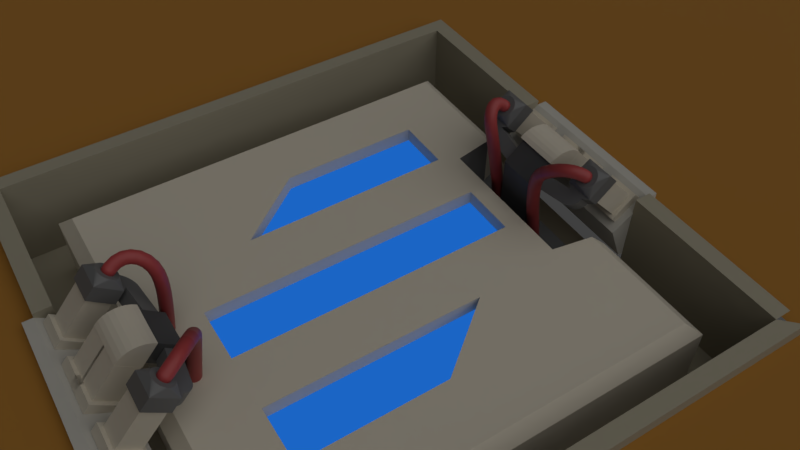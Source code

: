 # Source: ocs_concept_3d.blend  (saved by Blender 2.79.0; exported with 4.5.12 LTS)
import bpy
from mathutils import Matrix  # noqa: F401  (used for matrix-valued properties, if any)

bpy.ops.wm.read_factory_settings(use_empty=True)
scene = bpy.context.scene
scene.name = 'Scene'

# ---- collections
col_collection_1 = bpy.data.collections.new('Collection 1'); scene.collection.children.link(col_collection_1)

# ---- materials (node trees are filled in below, after node groups)
mat_socket_inner = bpy.data.materials.new('Socket Inner')
mat_socket_inner.alpha_threshold = 0.0
mat_socket_inner.roughness = 0.5
mat_module = bpy.data.materials.new('Module')
mat_module.alpha_threshold = 0.0
mat_module.roughness = 0.5
mat_socket_inner_dark = bpy.data.materials.new('Socket Inner Dark')
mat_socket_inner_dark.alpha_threshold = 0.0
mat_socket_inner_dark.roughness = 0.5
mat_socket_outer_connector_base = bpy.data.materials.new('Socket Outer Connector Base')
mat_socket_outer_connector_base.alpha_threshold = 0.0
mat_socket_outer_connector_base.roughness = 0.5
mat_pipe = bpy.data.materials.new('Pipe')
mat_pipe.alpha_threshold = 0.0
mat_pipe.roughness = 0.5
mat_ground = bpy.data.materials.new('GRound')
mat_ground.alpha_threshold = 0.0
mat_ground.roughness = 0.5
mat_ground.line_color = (0.0, 0.0, 0.0, 1.0)
mat_connector_arm = bpy.data.materials.new('Connector Arm')
mat_connector_arm.alpha_threshold = 0.0
mat_connector_arm.roughness = 0.5
mat_connector_arm_2 = bpy.data.materials.new('Connector Arm 2')
mat_connector_arm_2.alpha_threshold = 0.0
mat_connector_arm_2.roughness = 0.5
mat_socket_outer = bpy.data.materials.new('Socket_Outer')
mat_socket_outer.alpha_threshold = 0.0
mat_socket_outer.roughness = 0.5
mat_socket_outer.line_color = (0.0, 0.0, 0.0, 1.0)

# ---- material node trees
mat_socket_inner.use_nodes = True; mat_socket_inner.node_tree.nodes.clear()
_N = mat_socket_inner.node_tree.nodes; _L = mat_socket_inner.node_tree.links
n0 = _N.new('ShaderNodeOutputMaterial'); n0.name = 'Material Output'; n0.location = (300, 300)
n1 = _N.new('ShaderNodeBsdfPrincipled'); n1.name = 'Principled BSDF'; n1.location = (10, 300)
n1.width = 150
n1.subsurface_method = 'BURLEY'
n1.inputs[0].default_value = (0.6731, 0.623, 0.5232, 1.0)
n1.inputs[1].default_value = 0.6022
n1.inputs[2].default_value = 0.81
n1.inputs[3].default_value = 1.45
n1.inputs[9].default_value = (1.0, 1.0, 1.0)
_L.new(n1.outputs[0], n0.inputs[0])
n0.is_active_output = True
mat_module.use_nodes = True; mat_module.node_tree.nodes.clear()
_N = mat_module.node_tree.nodes; _L = mat_module.node_tree.links
n0 = _N.new('ShaderNodeOutputMaterial'); n0.name = 'Material Output'; n0.location = (300, 300)
n1 = _N.new('ShaderNodeEmission'); n1.name = 'Emission'; n1.location = (10, 300)
n1.inputs[0].default_value = (0.01547, 0.1869, 0.8, 1.0)
n1.inputs[1].default_value = 0.7
_L.new(n1.outputs[0], n0.inputs[0])
n0.is_active_output = True
mat_socket_inner_dark.use_nodes = True; mat_socket_inner_dark.node_tree.nodes.clear()
_N = mat_socket_inner_dark.node_tree.nodes; _L = mat_socket_inner_dark.node_tree.links
n0 = _N.new('ShaderNodeOutputMaterial'); n0.name = 'Material Output'; n0.location = (300, 300)
n1 = _N.new('ShaderNodeBsdfDiffuse'); n1.name = 'Diffuse BSDF'; n1.location = (10, 300)
n1.inputs[0].default_value = (0.1744, 0.1744, 0.1744, 1.0)
_L.new(n1.outputs[0], n0.inputs[0])
n0.is_active_output = True
mat_socket_outer_connector_base.use_nodes = True; mat_socket_outer_connector_base.node_tree.nodes.clear()
_N = mat_socket_outer_connector_base.node_tree.nodes; _L = mat_socket_outer_connector_base.node_tree.links
n0 = _N.new('ShaderNodeOutputMaterial'); n0.name = 'Material Output'; n0.location = (300, 300)
n1 = _N.new('ShaderNodeBsdfPrincipled'); n1.name = 'Principled BSDF'; n1.location = (10, 300)
n1.width = 150
n1.subsurface_method = 'BURLEY'
n1.inputs[0].default_value = (0.6731, 0.6588, 0.6172, 1.0)
n1.inputs[1].default_value = 1.0
n1.inputs[2].default_value = 1.0
n1.inputs[3].default_value = 1.45
n1.inputs[9].default_value = (1.0, 1.0, 1.0)
_L.new(n1.outputs[0], n0.inputs[0])
n0.is_active_output = True
mat_pipe.use_nodes = True; mat_pipe.node_tree.nodes.clear()
_N = mat_pipe.node_tree.nodes; _L = mat_pipe.node_tree.links
n0 = _N.new('ShaderNodeOutputMaterial'); n0.name = 'Material Output'; n0.location = (300, 300)
n1 = _N.new('ShaderNodeBsdfPrincipled'); n1.name = 'Principled BSDF'; n1.location = (10, 300)
n1.width = 150
n1.subsurface_method = 'BURLEY'
n1.inputs[0].default_value = (0.3363, 0.04094, 0.04206, 1.0)
n1.inputs[2].default_value = 0.4803
n1.inputs[3].default_value = 1.45
n1.inputs[9].default_value = (1.0, 1.0, 1.0)
_L.new(n1.outputs[0], n0.inputs[0])
n0.is_active_output = True
mat_ground.use_nodes = True; mat_ground.node_tree.nodes.clear()
_N = mat_ground.node_tree.nodes; _L = mat_ground.node_tree.links
n0 = _N.new('ShaderNodeOutputMaterial'); n0.name = 'Material Output'; n0.location = (300, 300)
n1 = _N.new('ShaderNodeBsdfPrincipled'); n1.name = 'Principled BSDF'; n1.location = (10, 300)
n1.width = 150
n1.subsurface_method = 'BURLEY'
n1.inputs[0].default_value = (0.3111, 0.1375, 0.017, 1.0)
n1.inputs[2].default_value = 1.0
n1.inputs[3].default_value = 1.45
n1.inputs[9].default_value = (1.0, 1.0, 1.0)
_L.new(n1.outputs[0], n0.inputs[0])
n0.is_active_output = True
mat_connector_arm.use_nodes = True; mat_connector_arm.node_tree.nodes.clear()
_N = mat_connector_arm.node_tree.nodes; _L = mat_connector_arm.node_tree.links
n0 = _N.new('ShaderNodeOutputMaterial'); n0.name = 'Material Output'; n0.location = (300, 300)
n1 = _N.new('ShaderNodeBsdfPrincipled'); n1.name = 'Principled BSDF'; n1.location = (10, 300)
n1.width = 150
n1.subsurface_method = 'BURLEY'
n1.inputs[0].default_value = (0.05141, 0.05141, 0.05141, 1.0)
n1.inputs[2].default_value = 0.5419
n1.inputs[3].default_value = 1.45
n1.inputs[9].default_value = (1.0, 1.0, 1.0)
_L.new(n1.outputs[0], n0.inputs[0])
n0.is_active_output = True
mat_connector_arm_2.use_nodes = True; mat_connector_arm_2.node_tree.nodes.clear()
_N = mat_connector_arm_2.node_tree.nodes; _L = mat_connector_arm_2.node_tree.links
n0 = _N.new('ShaderNodeOutputMaterial'); n0.name = 'Material Output'; n0.location = (300, 300)
n1 = _N.new('ShaderNodeBsdfPrincipled'); n1.name = 'Principled BSDF'; n1.location = (10, 300)
n1.width = 150
n1.subsurface_method = 'BURLEY'
n1.inputs[0].default_value = (0.1156, 0.1156, 0.1156, 1.0)
n1.inputs[2].default_value = 0.4703
n1.inputs[3].default_value = 1.45
n1.inputs[9].default_value = (1.0, 1.0, 1.0)
_L.new(n1.outputs[0], n0.inputs[0])
n0.is_active_output = True
mat_socket_outer.use_nodes = True; mat_socket_outer.node_tree.nodes.clear()
_N = mat_socket_outer.node_tree.nodes; _L = mat_socket_outer.node_tree.links
n0 = _N.new('ShaderNodeOutputMaterial'); n0.name = 'Material Output'; n0.location = (300, 300)
n1 = _N.new('ShaderNodeBsdfPrincipled'); n1.name = 'Principled BSDF'; n1.location = (10, 300)
n1.width = 150
n1.subsurface_method = 'BURLEY'
n1.inputs[0].default_value = (0.3694, 0.3378, 0.2527, 1.0)
n1.inputs[1].default_value = 0.4767
n1.inputs[2].default_value = 0.7699
n1.inputs[3].default_value = 1.45
n1.inputs[9].default_value = (1.0, 1.0, 1.0)
_L.new(n1.outputs[0], n0.inputs[0])
n0.is_active_output = True

# ---- world
world_world = bpy.data.worlds.new('World'); scene.world = world_world
world_world.color = (0.05088, 0.05088, 0.05088)
world_world.use_sun_shadow = False
world_world.sun_shadow_jitter_overblur = 0.0
world_world.cycles.sampling_method = 'MANUAL'

# ---- cameras
cam_camera = bpy.data.cameras.new('Camera')
cam_camera.clip_end = 100.0
cam_camera.lens = 35.0
cam_camera.sensor_width = 32.0
cam_camera.sensor_height = 18.0
cam_camera.ortho_scale = 7.314
cam_camera.dof.focus_distance = 0.0

# ---- lights
light_lamp = bpy.data.lights.new('Lamp', 'SUN')
light_lamp.transmission_factor = 0.0
light_lamp.cutoff_distance = 30.0
light_lamp.angle = 1.571
light_lamp.energy = 1.0
light_lamp.shadow_buffer_clip_start = 1.001
light_lamp.shadow_soft_size = 1.0
light_lamp.shadow_cascade_max_distance = 1000.0

# ---- meshes
me_plane_002 = bpy.data.meshes.new('Plane.002')
me_plane_002.from_pydata([(-0.4138, 1.235, 0.02064), (0.4138, 1.235, 0.02064), (-0.4138, 1.321, 0.02064), (0.4138, 1.321, 0.02064), (-0.4138, 1.235, -0.2416), (0.4138, 1.235, -0.2416), (-0.4138, 1.211, -0.2416), (0.4138, 1.211, -0.2416), (-0.4138, 1.128, -0.03884), (0.4138, 1.128, -0.03884), (-0.4138, 1.321, 0.09585), (0.4138, 1.321, 0.09585), (0.4138, 1.371, 0.02064), (-0.4138, 1.371, 0.02064), (0.4138, 1.371, 0.09585), (-0.4138, 1.371, 0.09585)], [], [(0, 1, 3, 2), (1, 0, 4, 5), (5, 4, 6, 7), (7, 6, 8, 9), (3, 11, 14, 12), (8, 10, 11, 9), (13, 12, 14, 15), (11, 10, 15, 14), (2, 3, 12, 13), (10, 2, 13, 15), (1, 5, 7, 9, 11, 3), (2, 10, 8, 6, 4, 0)])
me_plane_002.polygons.foreach_set('material_index', [3, 3, 3, 3, 3, 3, 3, 3, 3, 3, 3, 3])
me_plane_002.materials.append(mat_socket_inner)
me_plane_002.materials.append(mat_module)
me_plane_002.materials.append(mat_socket_inner_dark)
me_plane_002.materials.append(mat_socket_outer_connector_base)
me_plane_002.use_remesh_preserve_volume = False
me_plane_002.use_remesh_preserve_attributes = False
me_plane_002.use_mirror_vertex_groups = False
me_plane_002.update()
me_cylinder = bpy.data.meshes.new('Cylinder')
me_cylinder.from_pydata([(7.374e-08, 0.02435, -0.0136), (7.374e-08, 0.02435, 0.0136), (0.00475, 0.02388, -0.0136), (0.00475, 0.02388, 0.0136), (0.009317, 0.02249, -0.0136), (0.009317, 0.02249, 0.0136), (0.01353, 0.02024, -0.0136), (0.01353, 0.02024, 0.0136), (0.01721, 0.01722, -0.0136), (0.01721, 0.01722, 0.0136), (0.02024, 0.01353, -0.0136), (0.02024, 0.01353, 0.0136), (0.02249, 0.009317, -0.0136), (0.02249, 0.009317, 0.0136), (0.02388, 0.00475, -0.0136), (0.02388, 0.00475, 0.0136), (0.02435, 3.346e-07, -0.0136), (0.02435, 3.346e-07, 0.0136), (0.02388, -0.004749, -0.0136), (0.02388, -0.004749, 0.0136), (0.02249, -0.009316, -0.0136), (0.02249, -0.009316, 0.0136), (0.02024, -0.01353, -0.0136), (0.02024, -0.01353, 0.0136), (0.01721, -0.01721, -0.0136), (0.01721, -0.01721, 0.0136), (0.01353, -0.02024, -0.0136), (0.01353, -0.02024, 0.0136), (0.009317, -0.02249, -0.0136), (0.009317, -0.02249, 0.0136), (0.00475, -0.02388, -0.0136), (0.00475, -0.02388, 0.0136), (6.581e-08, -0.02435, -0.0136), (6.581e-08, -0.02435, 0.0136), (-0.004749, -0.02388, -0.0136), (-0.004749, -0.02388, 0.0136), (-0.009317, -0.02249, -0.0136), (-0.009317, -0.02249, 0.0136), (-0.01353, -0.02024, -0.0136), (-0.01353, -0.02024, 0.0136), (-0.01721, -0.01721, -0.0136), (-0.01721, -0.01721, 0.0136), (-0.02024, -0.01353, -0.0136), (-0.02024, -0.01353, 0.0136), (-0.02249, -0.009316, -0.0136), (-0.02249, -0.009316, 0.0136), (-0.02388, -0.004749, -0.0136), (-0.02388, -0.004749, 0.0136), (-0.02435, 3.563e-07, -0.0136), (-0.02435, 3.563e-07, 0.0136), (-0.02388, 0.00475, -0.0136), (-0.02388, 0.00475, 0.0136), (-0.02249, 0.009317, -0.0136), (-0.02249, 0.009317, 0.0136), (-0.02024, 0.01353, -0.0136), (-0.02024, 0.01353, 0.0136), (-0.01721, 0.01722, -0.0136), (-0.01721, 0.01722, 0.0136), (-0.01353, 0.02024, -0.0136), (-0.01353, 0.02024, 0.0136), (-0.009316, 0.02249, -0.0136), (-0.009316, 0.02249, 0.0136), (-0.004749, 0.02388, -0.0136), (-0.004749, 0.02388, 0.0136)], [], [(0, 1, 3, 2), (2, 3, 5, 4), (4, 5, 7, 6), (6, 7, 9, 8), (8, 9, 11, 10), (10, 11, 13, 12), (12, 13, 15, 14), (14, 15, 17, 16), (16, 17, 19, 18), (18, 19, 21, 20), (20, 21, 23, 22), (22, 23, 25, 24), (24, 25, 27, 26), (26, 27, 29, 28), (28, 29, 31, 30), (30, 31, 33, 32), (32, 33, 35, 34), (34, 35, 37, 36), (36, 37, 39, 38), (38, 39, 41, 40), (40, 41, 43, 42), (42, 43, 45, 44), (44, 45, 47, 46), (46, 47, 49, 48), (48, 49, 51, 50), (50, 51, 53, 52), (52, 53, 55, 54), (54, 55, 57, 56), (56, 57, 59, 58), (58, 59, 61, 60), (3, 1, 63, 61, 59, 57, 55, 53, 51, 49, 47, 45, 43, 41, 39, 37, 35, 33, 31, 29, 27, 25, 23, 21, 19, 17, 15, 13, 11, 9, 7, 5), (60, 61, 63, 62), (62, 63, 1, 0), (0, 2, 4, 6, 8, 10, 12, 14, 16, 18, 20, 22, 24, 26, 28, 30, 32, 34, 36, 38, 40, 42, 44, 46, 48, 50, 52, 54, 56, 58, 60, 62)])
me_cylinder.polygons.foreach_set('use_smooth', [True] * 34)
me_cylinder.materials.append(mat_pipe)
me_cylinder.use_remesh_preserve_volume = False
me_cylinder.use_remesh_preserve_attributes = False
me_cylinder.use_mirror_vertex_groups = False
me_cylinder.update()
me_cube_001 = bpy.data.meshes.new('Cube.001')
me_cube_001.from_pydata([(1.065, 2.13, -0.5002), (-1.065, 2.13, -0.5002), (1.065, -2.13, -0.5002), (-1.065, -2.13, -0.5002), (4.612, 9.223, -0.5002), (-4.612, 9.223, -0.5002), (4.612, -9.223, -0.5002), (-4.612, -9.223, -0.5002)], [], [(3, 1, 5, 7), (0, 2, 6, 4), (1, 0, 4, 5), (2, 3, 7, 6)])
me_cube_001.materials.append(mat_ground)
me_cube_001.use_remesh_preserve_volume = False
me_cube_001.use_remesh_preserve_attributes = False
me_cube_001.use_mirror_vertex_groups = False
me_cube_001.update()
me_plane = bpy.data.meshes.new('Plane')
me_plane.from_pydata([(-1.0, -1.0, 0.0), (1.0, -1.0, 0.0), (-1.0, 1.0, 0.0), (1.0, 1.0, 0.0), (-1.061, 1.061, -0.05522), (-1.061, -1.061, -0.05522), (1.061, -1.061, -0.05522), (1.061, 1.061, -0.05522), (-0.6999, 0.6999, 0.0), (-0.6999, -0.6999, 0.0), (0.6999, -0.6999, 0.0), (0.6999, 0.6999, 0.0), (-0.4199, -0.6999, 0.0), (-0.14, -0.6999, 0.0), (0.14, -0.6999, 0.0), (0.4199, -0.6999, 0.0), (0.4199, 0.6999, 0.0), (0.14, 0.6999, 0.0), (-0.14, 0.6999, 0.0), (-0.4199, 0.6999, 0.0), (-0.6999, 0.6999, -0.0717), (0.4199, -0.6999, -0.0717), (0.6999, -0.6999, -0.0717), (-0.4199, 0.6999, -0.0717), (-0.14, -0.6999, -0.0717), (0.14, -0.6999, -0.0717), (0.14, 0.6999, -0.0717), (-0.14, 0.6999, -0.0717), (0.6999, -0.3499, 0.0), (0.6999, 0.0, 0.0), (0.6999, 0.3499, 0.0), (0.4199, 0.3499, 0.0), (0.4199, 0.0, 0.0), (0.4199, -0.3499, 0.0), (0.6999, -0.3499, -0.0717), (0.6999, 0.0, -0.0717), (0.4199, 0.3499, -0.0717), (0.4199, 0.0, -0.0717), (0.4199, -0.3499, -0.0717), (-0.6999, 0.3499, 0.0), (-0.6999, 0.0, 0.0), (-0.6999, -0.3499, 0.0), (-0.4199, 0.3499, 0.0), (-0.4199, 0.0, 0.0), (-0.4199, -0.3499, 0.0), (-0.6999, 0.3499, -0.0717), (-0.6999, 0.0, -0.0717), (-0.4199, 0.3499, -0.0717), (-0.4199, 0.0, -0.0717), (-0.4199, -0.3499, -0.0717), (-1.061, 1.061, -0.4547), (-1.061, -1.061, -0.4547), (1.061, -1.061, -0.4547), (1.061, 1.061, -0.4547), (-0.3697, 0.795, 0.0), (0.3697, 0.795, 0.0), (0.43, 1.061, -0.05522), (-0.43, 1.061, -0.05522), (0.43, 1.061, -0.4547), (-0.43, 1.061, -0.4547), (-0.4054, 1.0, 0.0), (0.4054, 1.0, 0.0), (0.3697, 0.8497, -0.2224), (0.4054, 1.0, -0.2786), (-0.3697, 0.8497, -0.2224), (-0.4054, 1.0, -0.2786), (0.43, 1.061, -0.2758), (-0.43, 1.061, -0.2758)], [], [(0, 1, 6, 5), (1, 3, 7, 6), (2, 0, 5, 4), (13, 18, 27, 24), (1, 0, 9, 12, 13, 14, 15, 10), (3, 1, 10, 28, 29, 30, 11), (0, 2, 8, 39, 40, 41, 9), (14, 13, 24, 25), (12, 44, 43, 42, 19, 18, 13), (8, 19, 23, 20), (14, 17, 16, 31, 32, 33, 15), (45, 20, 23, 47), (24, 27, 26, 25), (39, 8, 20, 45), (18, 17, 26, 27), (17, 14, 25, 26), (10, 15, 21, 22), (36, 35, 37), (28, 10, 22, 34), (29, 28, 34, 35), (15, 33, 38, 21), (33, 32, 37, 38), (32, 31, 36, 37), (21, 38, 34, 22), (38, 37, 35, 34), (31, 29, 35, 36), (30, 29, 31), (30, 31, 16, 11), (19, 42, 47, 23), (42, 43, 48, 47), (43, 44, 49, 48), (40, 39, 45, 46), (48, 49, 46), (46, 45, 47, 48), (44, 40, 46, 49), (41, 40, 44), (9, 12, 44, 41), (4, 5, 51, 50), (66, 67, 59, 58), (5, 6, 52, 51), (6, 7, 53, 52), (57, 60, 2, 4), (55, 54, 64, 62), (19, 8, 54, 55, 11, 16, 17, 18), (7, 3, 61, 56), (53, 7, 56, 66, 58), (2, 60, 54, 8), (3, 11, 55, 61), (63, 62, 64, 65), (54, 60, 65, 64), (61, 55, 62, 63), (66, 63, 65, 67), (56, 61, 63, 66), (60, 57, 67, 65), (4, 50, 59, 67, 57)])
me_plane.polygons.foreach_set('material_index', [0, 0, 0, 0, 0, 0, 0, 0, 0, 0, 0, 1, 1, 0, 0, 0, 0, 1, 0, 0, 0, 0, 0, 1, 1, 0, 0, 0, 0, 0, 0, 0, 1, 1, 0, 0, 0, 0, 0, 0, 0, 0, 2, 0, 0, 0, 0, 0, 2, 2, 2, 2, 0, 0, 0])
me_plane.materials.append(mat_socket_inner)
me_plane.materials.append(mat_module)
me_plane.materials.append(mat_socket_inner_dark)
me_plane.materials.append(mat_socket_outer_connector_base)
me_plane.use_remesh_preserve_volume = False
me_plane.use_remesh_preserve_attributes = False
me_plane.use_mirror_vertex_groups = False
me_plane.update()
me_plane_001 = bpy.data.meshes.new('Plane.001')
me_plane_001.from_pydata([(-0.1504, 0.3855, -0.158), (-0.1504, 0.2569, -0.158), (-0.02176, 0.2569, -0.158), (-0.02176, 0.3855, -0.158), (-0.1504, 0.3855, -0.119), (-0.1504, 0.2569, -0.119), (-0.02176, 0.2569, -0.119), (-0.02176, 0.3855, -0.119), (-0.1341, 0.3692, -0.119), (-0.1341, 0.2732, -0.119), (-0.03803, 0.2732, -0.119), (-0.03803, 0.3692, -0.119), (-0.1341, 0.3692, 0.04513), (-0.1341, 0.2732, 0.04513), (-0.03803, 0.2732, 0.04513), (-0.03803, 0.3692, 0.04513), (0.04921, 0.3855, -0.158), (0.04921, 0.2569, -0.158), (0.1778, 0.2569, -0.158), (0.1778, 0.3855, -0.158), (0.04921, 0.3855, -0.119), (0.04921, 0.2569, -0.119), (0.1778, 0.2569, -0.119), (0.1778, 0.3855, -0.119), (0.06549, 0.3692, -0.119), (0.06549, 0.2732, -0.119), (0.1615, 0.2732, -0.119), (0.1615, 0.3692, -0.119), (0.06549, 0.3692, 0.02856), (0.06549, 0.2732, 0.02856), (0.1615, 0.2732, 0.02856), (0.1615, 0.3692, 0.02856), (0.0661, 0.3714, 0.0284), (0.1558, 0.3712, 0.0277), (0.06646, 0.27, 0.1297), (0.1558, 0.2697, 0.129), (0.06649, 0.2897, 0.1278), (0.1558, 0.2895, 0.1271), (0.0665, 0.3088, 0.1221), (0.1558, 0.3085, 0.1213), (0.06648, 0.3263, 0.1127), (0.1558, 0.326, 0.112), (0.06644, 0.3417, 0.1001), (0.1558, 0.3414, 0.09938), (0.06638, 0.3543, 0.08473), (0.1558, 0.354, 0.08403), (0.06631, 0.3637, 0.06721), (0.1558, 0.3634, 0.0665), (0.06621, 0.3695, 0.04819), (0.1558, 0.3692, 0.04748), (0.1558, 0.2698, 0.02763), (0.06588, 0.27, 0.02833), (-0.1423, 0.3774, 0.04513), (-0.1423, 0.265, 0.04513), (-0.02983, 0.265, 0.04513), (-0.02983, 0.3774, 0.04513), (-0.1423, 0.3774, 0.1037), (-0.1423, 0.265, 0.1037), (-0.02983, 0.265, 0.1037), (-0.02983, 0.3774, 0.1037), (-0.08606, 0.3642, 0.1317), (-0.07766, 0.3634, 0.1317), (-0.06957, 0.3609, 0.1317), (-0.06213, 0.3569, 0.1317), (-0.0556, 0.3516, 0.1317), (-0.05024, 0.345, 0.1317), (-0.04626, 0.3376, 0.1318), (-0.04381, 0.3295, 0.1318), (-0.04298, 0.3211, 0.1318), (-0.04381, 0.3127, 0.1318), (-0.04626, 0.3046, 0.1319), (-0.05024, 0.2972, 0.1319), (-0.0556, 0.2906, 0.1319), (-0.06213, 0.2853, 0.1319), (-0.06957, 0.2813, 0.1319), (-0.07766, 0.2789, 0.1319), (-0.08606, 0.278, 0.1319), (-0.09447, 0.2789, 0.1319), (-0.1025, 0.2813, 0.1319), (-0.11, 0.2853, 0.1319), (-0.1165, 0.2906, 0.1319), (-0.1219, 0.2972, 0.1319), (-0.1259, 0.3046, 0.1319), (-0.1283, 0.3127, 0.1318), (-0.1291, 0.3211, 0.1318), (-0.1283, 0.3295, 0.1318), (-0.1259, 0.3376, 0.1318), (-0.1219, 0.345, 0.1317), (-0.1165, 0.3516, 0.1317), (-0.11, 0.3569, 0.1317), (-0.1025, 0.3609, 0.1317), (-0.09446, 0.3634, 0.1317), (-0.1167, 0.2478, 0.04513), (-0.05544, 0.2478, 0.04513), (-0.1167, 0.2478, 0.1037), (-0.05544, 0.2478, 0.1037), (-0.1164, 0.2493, 0.103), (-0.116, 0.2495, 0.04599), (-0.1153, 0.2374, 0.103), (-0.1148, 0.2375, 0.04598), (-0.1118, 0.2259, 0.103), (-0.1114, 0.2261, 0.04598), (-0.1061, 0.2153, 0.103), (-0.1057, 0.2155, 0.04598), (-0.09853, 0.206, 0.103), (-0.0981, 0.2062, 0.04599), (-0.08926, 0.1984, 0.103), (-0.08883, 0.1986, 0.04599), (-0.07868, 0.1927, 0.103), (-0.07826, 0.1929, 0.046), (-0.0548, 0.2494, 0.04605), (-0.05523, 0.2493, 0.103), (0.08124, 0.1688, 0.04756), (0.08082, 0.1686, 0.1045), (0.08868, 0.2251, 0.1046), (0.08911, 0.2253, 0.04761), (0.1558, 0.2697, 0.1197), (0.07791, 0.2699, 0.1203), (0.1558, 0.2698, 0.03709), (0.07745, 0.27, 0.03767), (0.1558, 0.1613, 0.1196), (0.07762, 0.1615, 0.1202), (0.1558, 0.1614, 0.037), (0.07715, 0.1616, 0.03757), (0.1558, -0.06252, -0.1364), (0.0771, -0.06263, -0.136), (0.1558, -0.02132, -0.168), (0.07663, -0.02143, -0.1676)], [], [(1, 0, 3, 2), (6, 7, 11, 10), (2, 3, 7, 6), (0, 1, 5, 4), (3, 0, 4, 7), (1, 2, 6, 5), (11, 8, 12, 15), (4, 5, 9, 8), (7, 4, 8, 11), (5, 6, 10, 9), (14, 15, 55, 54), (9, 10, 14, 13), (10, 11, 15, 14), (8, 9, 13, 12), (17, 16, 19, 18), (22, 23, 27, 26), (18, 19, 23, 22), (16, 17, 21, 20), (19, 16, 20, 23), (17, 18, 22, 21), (27, 24, 28, 31), (20, 21, 25, 24), (23, 20, 24, 27), (21, 22, 26, 25), (29, 30, 31, 28), (25, 26, 30, 29), (26, 27, 31, 30), (24, 25, 29, 28), (34, 35, 37, 36), (36, 37, 39, 38), (38, 39, 41, 40), (40, 41, 43, 42), (42, 43, 45, 44), (44, 45, 47, 46), (46, 47, 49, 48), (48, 49, 33, 32), (50, 51, 119, 118), (32, 33, 50, 51), (34, 36, 38, 40, 42, 44, 46, 48, 32, 51), (37, 35, 50, 33, 49, 47, 45, 43, 41, 39), (54, 55, 59, 58), (12, 13, 53, 52), (15, 12, 52, 55), (13, 14, 54, 53), (57, 58, 59, 56), (52, 53, 57, 56), (55, 52, 56, 59), (57, 53, 92, 94), (60, 61, 62, 63, 64, 65, 66, 67, 68, 69, 70, 71, 72, 73, 74, 75, 76, 77, 78, 79, 80, 81, 82, 83, 84, 85, 86, 87, 88, 89, 90, 91), (87, 56, 88), (56, 87, 86), (56, 86, 85), (56, 85, 84), (88, 56, 89), (89, 56, 90), (90, 56, 91), (91, 56, 60), (59, 64, 63), (64, 59, 65), (59, 63, 62), (59, 62, 61), (59, 61, 60), (65, 59, 66), (66, 59, 67), (67, 59, 68), (58, 72, 71), (58, 71, 70), (58, 70, 69), (58, 69, 68), (68, 59, 58), (60, 56, 59), (80, 57, 81), (81, 57, 82), (82, 57, 83), (83, 57, 84), (56, 84, 57), (57, 80, 79), (57, 79, 78), (57, 78, 77), (57, 77, 76), (72, 58, 73), (73, 58, 74), (74, 58, 75), (75, 58, 76), (57, 76, 58), (92, 93, 95, 94), (53, 54, 93, 92), (54, 58, 95, 93), (58, 57, 94, 95), (96, 97, 99, 98), (98, 99, 101, 100), (100, 101, 103, 102), (102, 103, 105, 104), (104, 105, 107, 106), (106, 107, 109, 108), (111, 96, 97, 110), (96, 98, 100, 102, 104, 106, 108, 111), (111, 108, 113, 114), (99, 97, 110, 109, 107, 105, 103, 101), (112, 115, 114, 113), (110, 111, 114, 115), (109, 110, 115, 112), (108, 109, 112, 113), (119, 117, 121, 123), (35, 50, 118, 116), (34, 35, 116, 117), (51, 34, 117, 119), (122, 123, 127, 126), (117, 116, 120, 121), (118, 119, 123, 122), (116, 118, 122, 120), (127, 125, 124, 126), (120, 122, 126, 124), (123, 121, 125, 127), (121, 120, 124, 125)])
me_plane_001.polygons.foreach_set('material_index', [0, 0, 0, 0, 0, 0, 0, 0, 0, 0, 3, 0, 0, 0, 0, 0, 0, 0, 0, 0, 0, 0, 0, 0, 0, 0, 0, 0, 0, 0, 0, 0, 0, 0, 0, 0, 0, 0, 0, 0, 3, 3, 3, 3, 0, 3, 3, 3, 3, 3, 3, 3, 3, 3, 3, 3, 3, 3, 3, 3, 3, 3, 3, 3, 3, 3, 3, 3, 3, 3, 3, 3, 3, 3, 3, 3, 3, 3, 3, 3, 3, 3, 3, 3, 3, 0, 0, 3, 3, 3, 3, 3, 3, 3, 3, 3, 3, 3, 3, 3, 3, 3, 3, 2, 0, 0, 0, 2, 2, 2, 0, 0, 0, 2, 2])
me_plane_001.materials.append(mat_socket_inner)
me_plane_001.materials.append(mat_module)
me_plane_001.materials.append(mat_connector_arm)
me_plane_001.materials.append(mat_connector_arm_2)
me_plane_001.use_remesh_preserve_volume = False
me_plane_001.use_remesh_preserve_attributes = False
me_plane_001.use_mirror_vertex_groups = False
me_plane_001.update()
me_cube = bpy.data.meshes.new('Cube')
me_cube.from_pydata([(0.9975, 1.995, -3.943), (-0.9975, 1.995, -3.943), (0.9975, -1.995, -3.943), (-0.9975, -1.995, -3.943), (0.9975, -1.995, 0.0), (-0.9975, -1.995, 0.0), (-0.9975, 1.995, 0.0), (0.9975, 1.995, 0.0), (1.065, 2.13, 0.0), (-1.065, 2.13, 0.0), (1.065, -2.13, 0.0), (-1.065, -2.13, 0.0), (1.065, 2.13, -0.5002), (-1.065, 2.13, -0.5002), (1.065, -2.13, -0.5002), (-1.065, -2.13, -0.5002), (0.3325, 1.995, -3.943), (-0.3325, 1.995, -3.943), (1.065, -2.13, -1.0), (-0.9975, -1.995, 0.0), (0.9975, -0.665, 0.0), (0.9975, 0.665, 0.0), (-0.9975, -2.131, 0.0), (-0.9975, -1.995, 0.0), (0.3325, 1.995, 0.0), (-0.3325, 1.995, 0.0), (1.065, -0.71, 0.0), (1.065, 0.71, 0.0), (-0.9975, -1.995, -3.943), (0.9975, -1.995, -3.943), (-0.9975, 2.131, 0.0), (0.9975, 2.131, 0.0), (0.3325, 2.131, 0.0), (-0.3325, 2.131, 0.0), (0.3325, -1.995, -3.943), (-0.3325, -1.995, -3.943), (0.3325, -1.995, 0.0), (-0.3325, -1.995, 0.0), (-0.9975, -2.131, 0.0), (0.9975, -2.131, 0.0), (0.3325, -2.131, 0.0), (-0.3325, -2.131, 0.0), (-1.065, -2.13, -1.0), (-0.9975, -2.131, -1.0), (0.9975, -2.131, -1.0), (0.3325, -2.131, -1.0), (-0.3325, -2.131, -1.0)], [(22, 23)], [(25, 6, 1, 17), (3, 2, 0, 16, 17, 1), (1, 6, 5, 3), (19, 37, 41, 38), (4, 20, 21, 7, 0, 2), (8, 27, 26, 10, 14, 12), (13, 15, 11, 9), (4, 36, 40, 39), (7, 24, 16, 0), (4, 36, 34, 29), (37, 19, 28, 35), (7, 24, 32, 31), (6, 25, 33, 30), (27, 8, 7, 21, 20, 4, 10, 26), (5, 6, 30, 9, 11), (39, 40, 45, 44), (5, 11, 38, 19), (10, 4, 39), (10, 39, 44, 18), (38, 11, 42, 43), (38, 41, 46, 43), (17, 33, 25), (16, 24, 32), (35, 46, 41, 37), (34, 36, 40, 45)])
me_cube.materials.append(mat_socket_outer)
me_cube.use_remesh_preserve_volume = False
me_cube.use_remesh_preserve_attributes = False
me_cube.use_mirror_vertex_groups = False
me_cube.update()

# ---- curves / text
cu_beziercurve = bpy.data.curves.new('BezierCurve', 'CURVE')
cu_beziercurve.dimensions = '3D'
_sp = cu_beziercurve.splines.new('BEZIER'); _sp.bezier_points.add(2)
_sp.bezier_points.foreach_set('co', [-0.2414, 0.7996, 0.1462, -0.1496, 0.6693, 0.1506, -0.1173, 0.7194, -0.3155])
_sp.bezier_points.foreach_set('handle_left', [-0.2398, 0.8499, 0.09099, -0.1968, 0.6843, 0.2115, -0.1123, 0.7273, -0.2376])
_sp.bezier_points.foreach_set('handle_right', [-0.2429, 0.7493, 0.2014, -0.1025, 0.6544, 0.08976, -0.1222, 0.7116, -0.3933])
for _p, _l, _r in zip(_sp.bezier_points, ['ALIGNED', 'ALIGNED', 'ALIGNED'], ['ALIGNED', 'ALIGNED', 'ALIGNED']): _p.handle_left_type = _l; _p.handle_right_type = _r
_sp.order_u = 0
_sp.order_v = 0
cu_beziercurve.use_path = True
cu_beziercurve.use_path_clamp = True
cu_beziercurve.bevel_resolution = 0
cu_beziercurve.fill_mode = 'HALF'

# ---- objects
ob_socket_inner_002 = bpy.data.objects.new('Socket Inner.002', me_plane_002)
ob_beziercurve = bpy.data.objects.new('BezierCurve', cu_beziercurve)
ob_cylinder = bpy.data.objects.new('Cylinder', me_cylinder)
ob_ground = bpy.data.objects.new('Ground', me_cube_001)
ob_socket_inner = bpy.data.objects.new('Socket Inner', me_plane)
ob_socket_inner_001 = bpy.data.objects.new('Socket Inner.001', me_plane_001)
ob_socket_outer = bpy.data.objects.new('Socket Outer', me_cube)
ob_lamp = bpy.data.objects.new('Lamp', light_lamp)
ob_camera = bpy.data.objects.new('Camera', cam_camera)

# ---- transforms, parenting, visibility, modifiers, constraints
ob_socket_inner_002.location = (0.0, 0.0, -0.09678)
ob_socket_inner_002.scale = (0.8066, 0.8066, 0.8066)
ob_socket_inner_002.lineart.crease_threshold = 0.0
_m = ob_socket_inner_002.modifiers.new('Mirror', 'MIRROR')
_m.use_axis = (False, True, False)
ob_beziercurve.location = (0.0, 0.0, 0.0)
ob_beziercurve.lineart.crease_threshold = 0.0
ob_cylinder.location = (0.0, 0.0, 0.0)
ob_cylinder.lineart.crease_threshold = 0.0
_m = ob_cylinder.modifiers.new('Array', 'ARRAY')
_m.fit_type = 'FIT_CURVE'
_m.count = 9
_m.fit_length = 5.0
_m.curve = ob_beziercurve
_m.constant_offset_displace = (0.0, 0.0, 0.0)
_m.relative_offset_displace = (0.0, 0.0, 1.0)
_m.use_merge_vertices = True
_m.offset_object = ob_beziercurve
_m = ob_cylinder.modifiers.new('Curve', 'CURVE')
_m.object = ob_beziercurve
_m.deform_axis = 'POS_Z'
_m = ob_cylinder.modifiers.new('Mirror', 'MIRROR')
_m.use_axis = (True, True, False)
ob_ground.location = (0.0, 0.0, 0.0)
ob_ground.scale = (1.0, 0.5, 0.1)
ob_ground.lock_rotations_4d = False
ob_ground.empty_display_type = 'ARROWS'
ob_ground.lineart.crease_threshold = 0.0
_m = ob_ground.modifiers.new('Mirror', 'MIRROR')
_m.use_axis = (False, False, False)
ob_socket_inner.location = (0.0, 0.0, -0.09678)
ob_socket_inner.scale = (0.8066, 0.8066, 0.8066)
ob_socket_inner.lineart.crease_threshold = 0.0
ob_socket_inner_001.location = (-0.1562, 0.6515, -0.1678)
ob_socket_inner_001.rotation_euler = (0.7229, 0.0, 0.0)
ob_socket_inner_001.lineart.crease_threshold = 0.0
_m = ob_socket_inner_001.modifiers.new('Mirror', 'MIRROR')
_m.use_axis = (True, True, False)
_m.mirror_object = ob_socket_inner
ob_socket_outer.location = (0.0, 0.0, 0.0)
ob_socket_outer.scale = (1.0, 0.5, 0.1)
ob_socket_outer.lock_rotations_4d = False
ob_socket_outer.empty_display_type = 'ARROWS'
ob_socket_outer.lineart.crease_threshold = 0.0
_m = ob_socket_outer.modifiers.new('Mirror', 'MIRROR')
_m.use_axis = (False, False, False)
ob_lamp.location = (4.076, 1.005, 5.904)
ob_lamp.rotation_euler = (0.6503, 0.05522, 1.866)
ob_lamp.lock_rotations_4d = False
ob_lamp.empty_display_type = 'ARROWS'
ob_lamp.color = (0.0, 0.0, 0.0, 0.0)
ob_lamp.lineart.crease_threshold = 0.0
ob_camera.location = (1.841, -0.9997, 2.282)
ob_camera.rotation_euler = (0.77, -6.229e-07, 1.007)
ob_camera.lock_rotations_4d = False
ob_camera.empty_display_type = 'ARROWS'
ob_camera.color = (0.0, 0.0, 0.0, 0.0)
ob_camera.display_type = 'WIRE'
ob_camera.lineart.crease_threshold = 0.0

# ---- collection membership
col_collection_1.objects.link(ob_socket_inner_002)
col_collection_1.objects.link(ob_beziercurve)
col_collection_1.objects.link(ob_cylinder)
col_collection_1.objects.link(ob_ground)
col_collection_1.objects.link(ob_socket_inner)
col_collection_1.objects.link(ob_socket_inner_001)
col_collection_1.objects.link(ob_socket_outer)
col_collection_1.objects.link(ob_lamp)
col_collection_1.objects.link(ob_camera)

# ---- scene / render settings (as saved in the file)
scene.camera = ob_camera
scene.frame_start = 1; scene.frame_end = 250; scene.frame_set(1)
scene.render.engine = 'CYCLES'
scene.render.dither_intensity = 0.0
scene.cycles.use_denoising = False
scene.cycles.samples = 128
scene.cycles.sampling_pattern = 'TABULATED_SOBOL'
scene.cycles.use_adaptive_sampling = False
scene.cycles.use_light_tree = False
scene.cycles.blur_glossy = 0.0
scene.cycles.sample_clamp_indirect = 0.0
scene.view_settings.view_transform = 'Standard'
bpy.context.view_layer.update()
